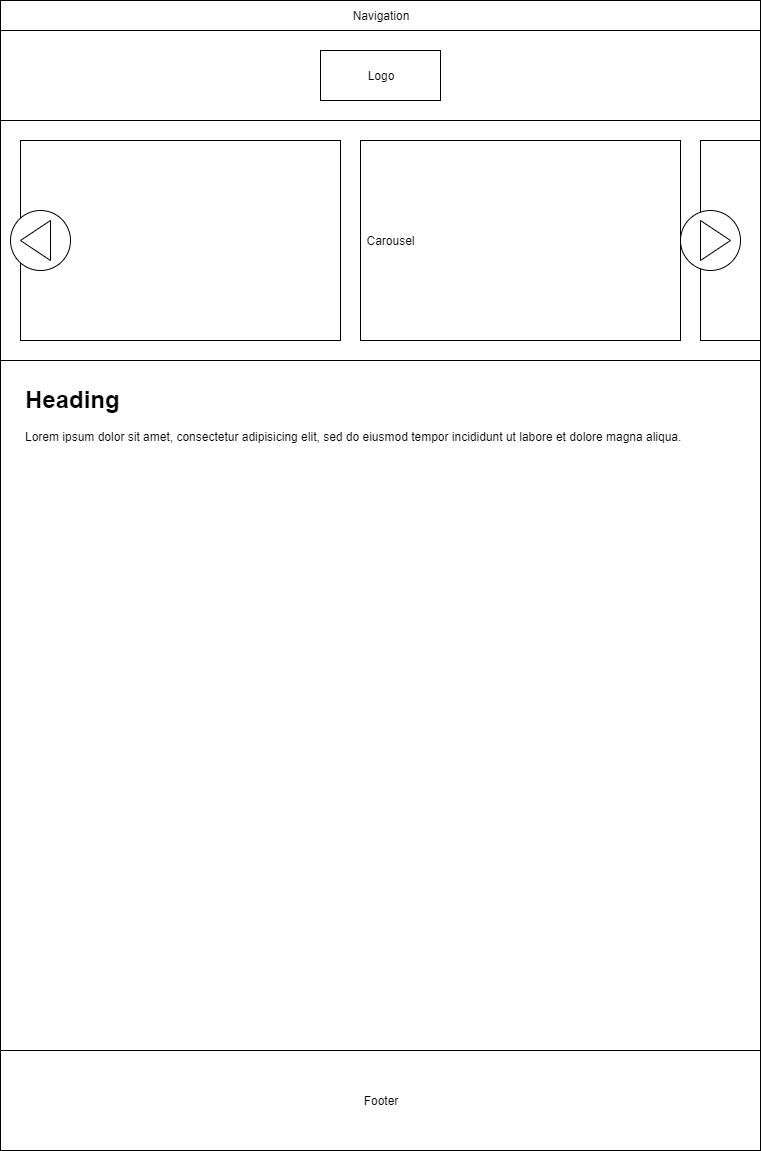

The diagram above was exported from draw.io. Its source (the exported page's mxGraphModel, read from the mxfile embedded in the PNG):
<mxGraphModel dx="1024" dy="485" grid="1" gridSize="10" guides="1" tooltips="1" connect="1" arrows="1" fold="1" page="1" pageScale="1" pageWidth="850" pageHeight="1100" math="0" shadow="0">
  <root>
    <mxCell id="0" />
    <mxCell id="1" parent="0" />
    <mxCell id="6vfrLhOY_rJZ-RKynhps-1" value="" style="rounded=0;whiteSpace=wrap;html=1;" parent="1" vertex="1">
      <mxGeometry x="40" y="45" width="760" height="1145" as="geometry" />
    </mxCell>
    <mxCell id="6vfrLhOY_rJZ-RKynhps-2" value="" style="rounded=0;whiteSpace=wrap;html=1;" parent="1" vertex="1">
      <mxGeometry x="40" y="40" width="760" height="120" as="geometry" />
    </mxCell>
    <mxCell id="6vfrLhOY_rJZ-RKynhps-3" value="" style="text;html=1;strokeColor=#000000;fillColor=#ffffff;align=center;verticalAlign=middle;whiteSpace=wrap;rounded=0;fontFamily=Helvetica;fontSize=12;fontColor=#000000;" parent="1" vertex="1">
      <mxGeometry x="40" y="40" width="760" height="30" as="geometry" />
    </mxCell>
    <mxCell id="6vfrLhOY_rJZ-RKynhps-4" value="" style="rounded=0;whiteSpace=wrap;html=1;" parent="1" vertex="1">
      <mxGeometry x="360" y="90" width="120" height="50" as="geometry" />
    </mxCell>
    <mxCell id="6vfrLhOY_rJZ-RKynhps-5" value="" style="rounded=0;whiteSpace=wrap;html=1;" parent="1" vertex="1">
      <mxGeometry x="40" y="1090" width="760" height="100" as="geometry" />
    </mxCell>
    <mxCell id="6vfrLhOY_rJZ-RKynhps-6" value="" style="rounded=0;whiteSpace=wrap;html=1;" parent="1" vertex="1">
      <mxGeometry x="40" y="160" width="760" height="240" as="geometry" />
    </mxCell>
    <mxCell id="6vfrLhOY_rJZ-RKynhps-7" value="&lt;h1&gt;Heading&lt;/h1&gt;&lt;p&gt;Lorem ipsum dolor sit amet, consectetur adipisicing elit, sed do eiusmod tempor incididunt ut labore et dolore magna aliqua.&lt;/p&gt;" style="text;html=1;strokeColor=none;fillColor=none;spacing=5;spacingTop=-20;whiteSpace=wrap;overflow=hidden;rounded=0;" parent="1" vertex="1">
      <mxGeometry x="60" y="420" width="720" height="100" as="geometry" />
    </mxCell>
    <mxCell id="6vfrLhOY_rJZ-RKynhps-8" value="Footer" style="text;html=1;strokeColor=none;fillColor=none;align=center;verticalAlign=middle;whiteSpace=wrap;rounded=0;" parent="1" vertex="1">
      <mxGeometry x="400" y="1130" width="40" height="20" as="geometry" />
    </mxCell>
    <mxCell id="6vfrLhOY_rJZ-RKynhps-10" value="" style="rounded=0;whiteSpace=wrap;html=1;" parent="1" vertex="1">
      <mxGeometry x="60" y="180" width="320" height="200" as="geometry" />
    </mxCell>
    <mxCell id="6vfrLhOY_rJZ-RKynhps-11" value="" style="rounded=0;whiteSpace=wrap;html=1;" parent="1" vertex="1">
      <mxGeometry x="400" y="180" width="320" height="200" as="geometry" />
    </mxCell>
    <mxCell id="6vfrLhOY_rJZ-RKynhps-12" value="" style="rounded=0;whiteSpace=wrap;html=1;" parent="1" vertex="1">
      <mxGeometry x="740" y="180" width="60" height="200" as="geometry" />
    </mxCell>
    <mxCell id="6vfrLhOY_rJZ-RKynhps-13" value="" style="ellipse;whiteSpace=wrap;html=1;aspect=fixed;" parent="1" vertex="1">
      <mxGeometry x="50" y="250" width="60" height="60" as="geometry" />
    </mxCell>
    <mxCell id="6vfrLhOY_rJZ-RKynhps-14" value="" style="ellipse;whiteSpace=wrap;html=1;aspect=fixed;" parent="1" vertex="1">
      <mxGeometry x="720" y="250" width="60" height="60" as="geometry" />
    </mxCell>
    <mxCell id="6vfrLhOY_rJZ-RKynhps-15" value="" style="triangle;whiteSpace=wrap;html=1;" parent="1" vertex="1">
      <mxGeometry x="740" y="260" width="30" height="40" as="geometry" />
    </mxCell>
    <mxCell id="6vfrLhOY_rJZ-RKynhps-16" value="" style="triangle;whiteSpace=wrap;html=1;rotation=-180;" parent="1" vertex="1">
      <mxGeometry x="60" y="260" width="30" height="40" as="geometry" />
    </mxCell>
    <mxCell id="6vfrLhOY_rJZ-RKynhps-17" value="Navigation" style="text;html=1;strokeColor=none;fillColor=none;align=center;verticalAlign=middle;whiteSpace=wrap;rounded=0;" parent="1" vertex="1">
      <mxGeometry x="400" y="45" width="40" height="20" as="geometry" />
    </mxCell>
    <mxCell id="6vfrLhOY_rJZ-RKynhps-18" value="Logo" style="text;html=1;strokeColor=none;fillColor=none;align=center;verticalAlign=middle;whiteSpace=wrap;rounded=0;" parent="1" vertex="1">
      <mxGeometry x="400" y="105" width="40" height="20" as="geometry" />
    </mxCell>
    <mxCell id="6vfrLhOY_rJZ-RKynhps-19" value="Carousel" style="text;html=1;strokeColor=none;fillColor=none;align=center;verticalAlign=middle;whiteSpace=wrap;rounded=0;" parent="1" vertex="1">
      <mxGeometry x="410" y="270" width="40" height="20" as="geometry" />
    </mxCell>
  </root>
</mxGraphModel>